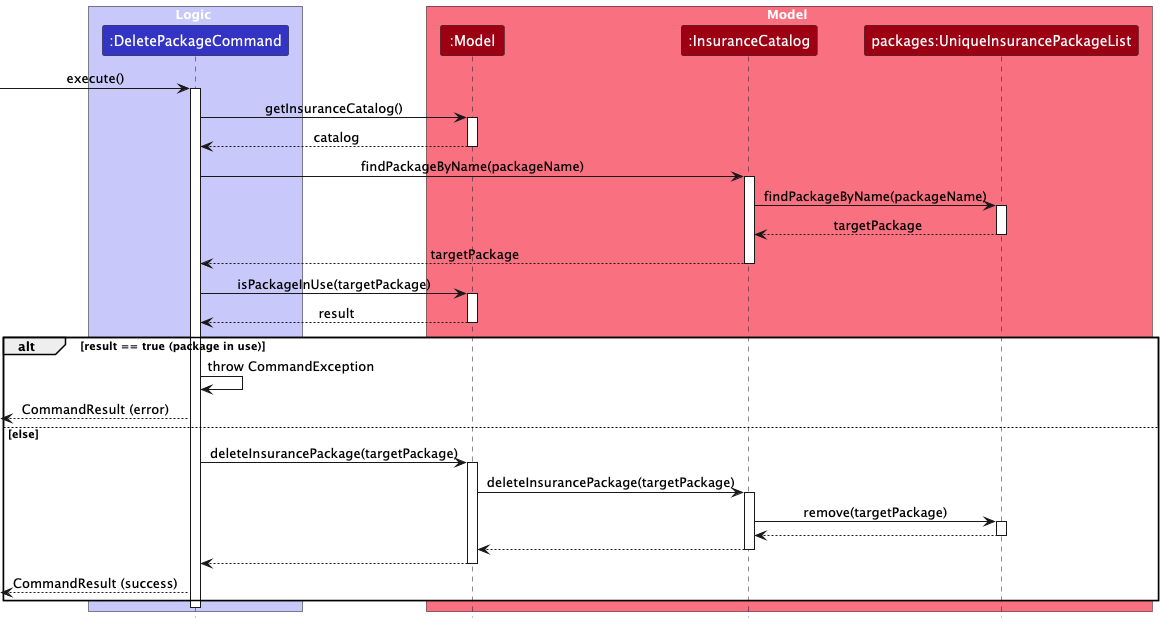

The diagram above was rendered by PlantUML. Its source (embedded in the PNG):
@startuml
!include style.puml
skinparam ArrowFontStyle plain

box Logic LOGIC_COLOR_T1
participant ":DeletePackageCommand" as DeletePackageCommand LOGIC_COLOR
end box

box Model MODEL_COLOR_T1
participant ":Model" as Model MODEL_COLOR
participant ":InsuranceCatalog" as InsuranceCatalog MODEL_COLOR
participant "packages:UniqueInsurancePackageList" as PackageList MODEL_COLOR
end box

-> DeletePackageCommand : execute()
activate DeletePackageCommand

DeletePackageCommand -> Model : getInsuranceCatalog()
activate Model
Model --> DeletePackageCommand : catalog
deactivate Model

DeletePackageCommand -> InsuranceCatalog : findPackageByName(packageName)
activate InsuranceCatalog
InsuranceCatalog -> PackageList : findPackageByName(packageName)
activate PackageList
PackageList --> InsuranceCatalog : targetPackage
deactivate PackageList
InsuranceCatalog --> DeletePackageCommand : targetPackage
deactivate InsuranceCatalog

' Abstracted check for whether package is in use
DeletePackageCommand -> Model : isPackageInUse(targetPackage)
activate Model
Model --> DeletePackageCommand : result
deactivate Model

alt result == true (package in use)
    DeletePackageCommand -> DeletePackageCommand : throw CommandException
    <-- DeletePackageCommand : CommandResult (error)
else else
    DeletePackageCommand -> Model : deleteInsurancePackage(targetPackage)
    activate Model

    Model -> InsuranceCatalog : deleteInsurancePackage(targetPackage)
    activate InsuranceCatalog

    InsuranceCatalog -> PackageList : remove(targetPackage)
    activate PackageList
    PackageList --> InsuranceCatalog
    deactivate PackageList

    InsuranceCatalog --> Model
    deactivate InsuranceCatalog

    Model --> DeletePackageCommand
    deactivate Model
    <-- DeletePackageCommand : CommandResult (success)
end

deactivate DeletePackageCommand

@enduml